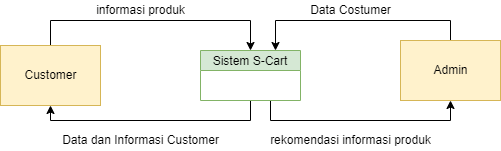

The diagram above was exported from draw.io. Its source (the exported page's mxGraphModel, read from the mxfile embedded in the PNG):
<mxGraphModel dx="868" dy="382" grid="1" gridSize="10" guides="1" tooltips="1" connect="1" arrows="1" fold="1" page="1" pageScale="1" pageWidth="850" pageHeight="1100" math="0" shadow="0">
  <root>
    <mxCell id="0" />
    <mxCell id="1" parent="0" />
    <mxCell id="gRkPcrrQXfuRDLnDCqaQ-5" style="edgeStyle=orthogonalEdgeStyle;rounded=0;orthogonalLoop=1;jettySize=auto;html=1;entryX=0.5;entryY=0;entryDx=0;entryDy=0;" edge="1" parent="1" source="gRkPcrrQXfuRDLnDCqaQ-2" target="gRkPcrrQXfuRDLnDCqaQ-4">
      <mxGeometry relative="1" as="geometry">
        <Array as="points">
          <mxPoint x="320" y="220" />
          <mxPoint x="520" y="220" />
        </Array>
      </mxGeometry>
    </mxCell>
    <mxCell id="gRkPcrrQXfuRDLnDCqaQ-2" value="Customer" style="html=1;dashed=0;whitespace=wrap;fillColor=#fff2cc;strokeColor=#d6b656;" vertex="1" parent="1">
      <mxGeometry x="270" y="245" width="100" height="60" as="geometry" />
    </mxCell>
    <mxCell id="gRkPcrrQXfuRDLnDCqaQ-9" style="edgeStyle=orthogonalEdgeStyle;rounded=0;orthogonalLoop=1;jettySize=auto;html=1;entryX=0.75;entryY=0;entryDx=0;entryDy=0;" edge="1" parent="1" source="gRkPcrrQXfuRDLnDCqaQ-3" target="gRkPcrrQXfuRDLnDCqaQ-4">
      <mxGeometry relative="1" as="geometry">
        <Array as="points">
          <mxPoint x="720" y="220" />
          <mxPoint x="545" y="220" />
        </Array>
      </mxGeometry>
    </mxCell>
    <mxCell id="gRkPcrrQXfuRDLnDCqaQ-3" value="Admin" style="html=1;dashed=0;whitespace=wrap;fillColor=#fff2cc;strokeColor=#d6b656;" vertex="1" parent="1">
      <mxGeometry x="670" y="240" width="100" height="60" as="geometry" />
    </mxCell>
    <mxCell id="gRkPcrrQXfuRDLnDCqaQ-7" style="edgeStyle=orthogonalEdgeStyle;rounded=0;orthogonalLoop=1;jettySize=auto;html=1;entryX=0.5;entryY=1;entryDx=0;entryDy=0;" edge="1" parent="1" source="gRkPcrrQXfuRDLnDCqaQ-4" target="gRkPcrrQXfuRDLnDCqaQ-3">
      <mxGeometry relative="1" as="geometry">
        <Array as="points">
          <mxPoint x="540" y="320" />
          <mxPoint x="720" y="320" />
        </Array>
      </mxGeometry>
    </mxCell>
    <mxCell id="gRkPcrrQXfuRDLnDCqaQ-10" style="edgeStyle=orthogonalEdgeStyle;rounded=0;orthogonalLoop=1;jettySize=auto;html=1;entryX=0.5;entryY=1;entryDx=0;entryDy=0;" edge="1" parent="1" source="gRkPcrrQXfuRDLnDCqaQ-4" target="gRkPcrrQXfuRDLnDCqaQ-2">
      <mxGeometry relative="1" as="geometry">
        <Array as="points">
          <mxPoint x="520" y="320" />
          <mxPoint x="320" y="320" />
        </Array>
      </mxGeometry>
    </mxCell>
    <mxCell id="gRkPcrrQXfuRDLnDCqaQ-4" value="Sistem S-Cart" style="swimlane;fontStyle=0;childLayout=stackLayout;horizontal=1;startSize=20;fillColor=#d5e8d4;horizontalStack=0;resizeParent=1;resizeParentMax=0;resizeLast=0;collapsible=0;marginBottom=0;swimlaneFillColor=#ffffff;strokeColor=#82b366;" vertex="1" parent="1">
      <mxGeometry x="470" y="250" width="100" height="50" as="geometry" />
    </mxCell>
    <mxCell id="gRkPcrrQXfuRDLnDCqaQ-6" value="informasi produk" style="text;html=1;align=center;verticalAlign=middle;resizable=0;points=[];autosize=1;strokeColor=none;fillColor=none;" vertex="1" parent="1">
      <mxGeometry x="360" y="200" width="100" height="20" as="geometry" />
    </mxCell>
    <mxCell id="gRkPcrrQXfuRDLnDCqaQ-8" value="rekomendasi informasi produk" style="text;html=1;align=center;verticalAlign=middle;resizable=0;points=[];autosize=1;strokeColor=none;fillColor=none;" vertex="1" parent="1">
      <mxGeometry x="530" y="330" width="180" height="20" as="geometry" />
    </mxCell>
    <mxCell id="gRkPcrrQXfuRDLnDCqaQ-11" value="Data Costumer" style="text;html=1;align=center;verticalAlign=middle;resizable=0;points=[];autosize=1;strokeColor=none;fillColor=none;" vertex="1" parent="1">
      <mxGeometry x="570" y="200" width="100" height="20" as="geometry" />
    </mxCell>
    <mxCell id="gRkPcrrQXfuRDLnDCqaQ-12" value="Data dan Informasi Customer" style="text;html=1;align=center;verticalAlign=middle;resizable=0;points=[];autosize=1;strokeColor=none;fillColor=none;" vertex="1" parent="1">
      <mxGeometry x="325" y="330" width="170" height="20" as="geometry" />
    </mxCell>
  </root>
</mxGraphModel>